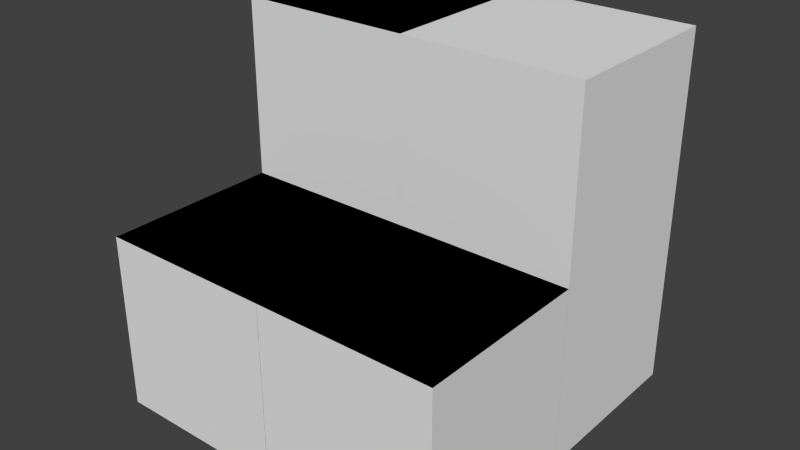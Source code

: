 # Source: roof.blend  (saved by Blender 2.75.0; exported with 4.5.12 LTS)
import bpy
from mathutils import Matrix  # noqa: F401  (used for matrix-valued properties, if any)

bpy.ops.wm.read_factory_settings(use_empty=True)
scene = bpy.context.scene
scene.name = 'Scene'

# ---- collections
col_collection_1 = bpy.data.collections.new('Collection 1'); scene.collection.children.link(col_collection_1)

# ---- world
world_world = bpy.data.worlds.new('World'); scene.world = world_world
world_world.color = (0.05088, 0.05088, 0.05088)
world_world.use_sun_shadow = False
world_world.sun_shadow_jitter_overblur = 0.0
world_world.cycles.sampling_method = 'MANUAL'
world_world.cycles.sample_map_resolution = 256

# ---- meshes
me_cube_004 = bpy.data.meshes.new('Cube.004')
me_cube_004.from_pydata([(0.0, -1.0, -1.0), (0.0, -1.0, 0.0), (0.0, 1.947e-07, -1.0), (0.0, 1.947e-07, 0.0), (1.0, -1.0, -1.0), (1.0, -1.0, 0.0), (1.0, 0.0, -1.0), (1.0, 0.0, 0.0), (0.0, 1.0, 0.0), (0.0, 1.0, -1.0), (1.0, 1.0, 0.0), (1.0, 1.0, -1.0), (0.0, 1.947e-07, 1.0), (1.0, 0.0, 1.0), (0.0, 1.0, 1.0), (1.0, 1.0, 1.0), (-1.0, -1.0, -1.0), (-1.0, -1.0, 0.0), (-1.0, 0.0, 0.0), (-1.0, 0.0, -1.0), (-1.0, 0.0, 0.0), (-1.0, 0.0, -1.0), (-1.0, 1.0, 0.0), (-1.0, 1.0, -1.0)], [], [(3, 2, 19, 18), (3, 7, 13, 12), (7, 5, 4, 6), (5, 1, 0, 4), (0, 2, 6, 4), (5, 7, 3, 1), (8, 10, 11, 9), (2, 3, 20, 21), (7, 6, 11, 10), (6, 2, 9, 11), (12, 13, 15, 14), (10, 8, 14, 15), (7, 10, 15, 13), (8, 3, 12, 14), (17, 18, 19, 16), (0, 1, 17, 16), (2, 0, 16, 19), (1, 3, 18, 17), (21, 20, 22, 23), (9, 2, 21, 23), (8, 9, 23, 22), (3, 8, 22, 20)])
_uv = me_cube_004.uv_layers.new(name='UVMap')
_uv.uv.foreach_set('vector', [0.9999, 0.0001001, 0.0001001, 9.99e-05, 0.0001001, 9.99e-05, 0.9999, 0.0001001, 9.998e-05, 0.0001003, 0.4999, 9.998e-05, 0.4999, 0.4999, 0.0001001, 0.4999, 0.5, 0.5, 7.076e-05, 0.5, 7.07e-05, 7.082e-05, 0.5, 7.07e-05, 0.9999, 0.5, 0.5, 0.5, 0.5, 7.073e-05, 0.9999, 7.07e-05, 0.0001001, 0.5, 0.5, 0.5, 0.5, 0.9999, 0.0001, 0.9999, 0.4999, 9.996e-05, 0.4999, 0.4999, 9.996e-05, 0.4999, 0.0001001, 0.0001003, 0.5001, 0.4999, 0.0001414, 0.4999, 0.0001414, 5.96e-08, 0.5001, 0.0, 0.0001001, 9.99e-05, 0.9999, 0.0001001, 0.9999, 0.0001001, 0.0001001, 9.99e-05, 0.5, 0.5, 0.5, 7.07e-05, 0.9999, 7.07e-05, 0.9999, 0.5, 0.5, 0.9999, 0.5, 0.5, 0.9999, 0.5, 0.9999, 0.9999, 0.0, 0.4998, 0.0, 0.0, 0.5, 0.0002002, 0.5, 0.5, 9.996e-05, 0.0001002, 0.4999, 9.996e-05, 0.4999, 0.4999, 0.0001002, 0.4999, 9.998e-05, 0.0001001, 0.4999, 9.998e-05, 0.4999, 0.4999, 0.0001, 0.4999, 9.996e-05, 9.99e-05, 0.4999, 0.0001, 0.4999, 0.4999, 9.996e-05, 0.4999, 1.0, 0.4998, 0.5002, 0.4998, 0.5002, 0.0, 1.0, 0.0, 0.5, 7.073e-05, 0.5, 0.5, 7.07e-05, 0.5, 7.07e-05, 7.07e-05, 0.5, 0.5, 0.0001001, 0.5, 9.998e-05, 9.998e-05, 0.5, 0.0001, 0.9998, 0.4998, 0.5, 0.4998, 0.5, 5.96e-08, 0.9998, 1.192e-07, 0.4999, 9.996e-05, 0.4999, 0.4999, 9.996e-05, 0.4999, 0.0001, 9.996e-05, 0.9999, 0.5, 0.5, 0.5, 0.5, 0.0001, 0.9999, 0.0001001, 0.5001, 0.4999, 0.5001, 0.0, 1.0, 0.0, 1.0, 0.4999, 0.4998, 0.4998, -5.96e-08, 0.4998, 1.788e-07, 0.0, 0.4998, 0.0])
me_cube_004.use_remesh_preserve_volume = False
me_cube_004.use_remesh_preserve_attributes = False
me_cube_004.use_mirror_vertex_groups = False
me_cube_004.update()
me_cube_001 = bpy.data.meshes.new('Cube.001')
me_cube_001.from_pydata([(-1.0, -1.0, -1.0), (-1.0, -1.0, 0.0), (-1.0, 0.0, -1.0), (-1.0, 0.0, 0.0), (1.0, -1.0, -1.0), (1.0, -1.0, 0.0), (1.0, 0.0, -1.0), (1.0, 0.0, 0.0), (-1.0, 1.0, 0.0), (-1.0, 1.0, -1.0), (1.0, 1.0, 0.0), (1.0, 1.0, -1.0), (-1.0, 0.0, 1.0), (1.0, 0.0, 1.0), (-1.0, 1.0, 1.0), (1.0, 1.0, 1.0)], [], [(1, 3, 2, 0), (3, 7, 13, 12), (7, 5, 4, 6), (5, 1, 0, 4), (0, 2, 6, 4), (5, 7, 3, 1), (8, 10, 11, 9), (2, 3, 8, 9), (7, 6, 11, 10), (6, 2, 9, 11), (12, 13, 15, 14), (10, 8, 14, 15), (7, 10, 15, 13), (8, 3, 12, 14)])
_uv = me_cube_001.uv_layers.new(name='UVMap')
_uv.uv.foreach_set('vector', [0.9999, 0.5, 0.5, 0.5, 0.5, 7.069e-05, 0.9999, 7.075e-05, -1.601e-09, 1.118e-08, 0.9999, 4.098e-08, 0.9999, 0.5, 0.0, 0.5, 0.5, 0.5, 7.076e-05, 0.5, 7.07e-05, 7.082e-05, 0.5, 7.07e-05, 1.0, 0.5, 0.0001414, 0.5, -2.037e-10, -3.725e-09, 0.9999, -3.725e-09, 7.07e-05, 0.5, 7.07e-05, 7.082e-05, 0.9999, 7.07e-05, 0.9999, 0.5, 0.9999, -3.725e-09, 0.9999, 0.5, 0.0, 0.5, 7.07e-05, -3.725e-09, 0.9999, 0.5, 7.069e-05, 0.5, 7.069e-05, 7.063e-05, 0.9999, 7.075e-05, 0.5, 7.069e-05, 0.5, 0.5, 7.069e-05, 0.5, 7.069e-05, 7.063e-05, 0.5, 0.5, 0.5, 7.07e-05, 0.9999, 7.07e-05, 0.9999, 0.5, 0.9999, 0.5, 7.07e-05, 0.5, 7.07e-05, 7.07e-05, 0.9999, 7.07e-05, 2.125e-09, 0.03125, 0.9999, 0.03125, 0.9999, 0.5312, 2.125e-09, 0.5312, 7.069e-05, 7.063e-05, 0.9999, 7.075e-05, 0.9999, 0.5, 7.069e-05, 0.5, 9.998e-05, 0.0001001, 0.4999, 9.998e-05, 0.4999, 0.4999, 0.0001, 0.4999, 2.086e-07, 5.96e-08, 0.5, 0.0, 0.5, 0.5, 0.0, 0.5])
me_cube_001.use_remesh_preserve_volume = False
me_cube_001.use_remesh_preserve_attributes = False
me_cube_001.use_mirror_vertex_groups = False
me_cube_001.update()

# ---- objects
ob_roof_corner = bpy.data.objects.new('Roof-Corner', me_cube_004)
ob_roof_main = bpy.data.objects.new('Roof-Main', me_cube_001)

# ---- transforms, parenting, visibility, modifiers, constraints
ob_roof_corner.location = (0.0, 0.0, 1.0)
ob_roof_corner.rotation_euler = (0.0, -0.0, 1.571)
ob_roof_corner.lineart.crease_threshold = 0.0
ob_roof_main.location = (0.0, 0.0, 1.0)
ob_roof_main.hide_select = True
ob_roof_main.lineart.crease_threshold = 0.0

# ---- collection membership
col_collection_1.objects.link(ob_roof_corner)
col_collection_1.objects.link(ob_roof_main)

# ---- scene / render settings (as saved in the file)
scene.frame_start = 1; scene.frame_end = 250; scene.frame_set(1)
scene.render.engine = 'BLENDER_EEVEE_NEXT'
scene.render.resolution_percentage = 50
scene.render.dither_intensity = 0.0
scene.cycles.use_denoising = False
scene.cycles.samples = 10
scene.cycles.sampling_pattern = 'TABULATED_SOBOL'
scene.cycles.light_sampling_threshold = 0.0
scene.cycles.use_adaptive_sampling = False
scene.cycles.use_light_tree = False
scene.cycles.blur_glossy = 0.0
scene.cycles.pixel_filter_type = 'GAUSSIAN'
scene.cycles.sample_clamp_indirect = 0.0
scene.view_settings.view_transform = 'Standard'
bpy.context.view_layer.update()

# ---- added for rendering (the .blend has no active camera and no usable light): camera, sun
cam_auto = bpy.data.cameras.new('AutoCamera')
cam_auto.lens = 50.0
cam_auto.sensor_width = 36.0
cam_auto.clip_end = 1000.0
ob_auto_camera = bpy.data.objects.new('AutoCamera', cam_auto)
scene.collection.objects.link(ob_auto_camera)
ob_auto_camera.location = (3.20507, -3.84609, 3.56406)
ob_auto_camera.rotation_euler = (1.09748, -7.21219e-08, 0.694738)
scene.camera = ob_auto_camera
light_auto_sun = bpy.data.lights.new('AutoSun', 'SUN')
light_auto_sun.energy = 3.0
light_auto_sun.angle = 0.0523599
ob_auto_sun = bpy.data.objects.new('AutoSun', light_auto_sun)
scene.collection.objects.link(ob_auto_sun)
ob_auto_sun.rotation_euler = (0.872665, 0.174533, 0.523599)
bpy.context.view_layer.update()
